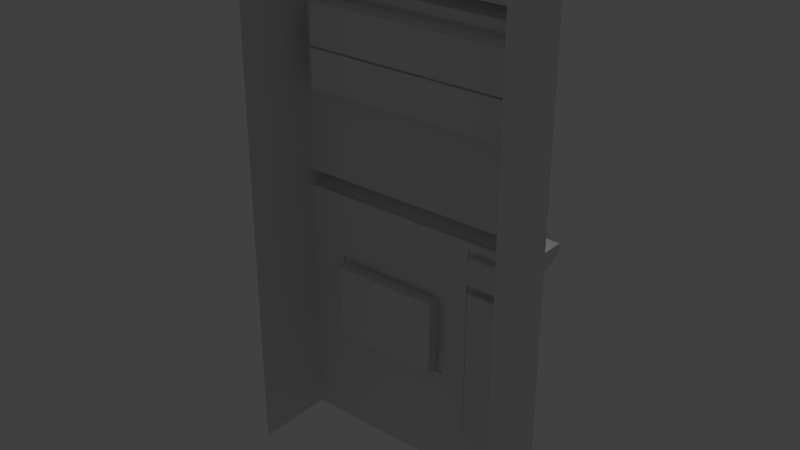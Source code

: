# Source: casa-01.blend  (saved by Blender 2.79.4; exported with 4.5.12 LTS)
import bpy
from mathutils import Matrix  # noqa: F401  (used for matrix-valued properties, if any)

bpy.ops.wm.read_factory_settings(use_empty=True)
scene = bpy.context.scene
scene.name = 'Scene'

# ---- collections
col_collection_1 = bpy.data.collections.new('Collection 1'); scene.collection.children.link(col_collection_1)

# ---- materials (node trees are filled in below, after node groups)
mat_material_002 = bpy.data.materials.new('Material.002')
mat_material_002.alpha_threshold = 0.0
mat_material_002.use_transparent_shadow = False
mat_material_002.roughness = 0.5

# ---- material node trees

# ---- world
world_world = bpy.data.worlds.new('World'); scene.world = world_world
world_world.color = (0.05088, 0.05088, 0.05088)
world_world.use_sun_shadow = False
world_world.sun_shadow_jitter_overblur = 0.0
world_world.cycles.sampling_method = 'MANUAL'

# ---- lights
light_hemi = bpy.data.lights.new('Hemi', 'SUN')
light_hemi.transmission_factor = 0.0
light_hemi.angle = 0.1993
light_hemi.energy = 1.0
light_hemi.shadow_buffer_clip_start = 0.5
light_hemi.shadow_soft_size = 0.1
light_hemi.shadow_cascade_max_distance = 1000.0

# ---- meshes
me_plane_001 = bpy.data.meshes.new('Plane.001')
me_plane_001.from_pydata([(-1.0, -1.0, 0.0), (1.0, -1.0, 0.0), (-1.0, 1.0, 0.0), (1.0, 1.0, 0.0), (-1.0, 0.02362, 0.0), (1.0, 0.02362, 0.0), (-1.0, -0.01181, 0.0), (1.0, -0.01181, 0.0), (-1.0, -0.03948, 0.0), (1.0, -0.03948, 0.0), (-1.0, -0.07097, 0.0), (1.0, -0.07097, 0.0), (-1.0, -0.2048, 0.0), (1.0, -0.2048, 0.0), (-1.0, -0.8032, 0.0), (1.0, -0.8032, 0.0), (1.0, 0.3583, 0.0), (-1.0, 0.3583, 0.0), (1.0, 0.695, 0.0), (-1.0, 0.695, 0.0), (1.0, 0.7311, 0.0), (-1.0, 0.7311, 0.0), (1.0, 0.7509, 0.0), (-1.0, 0.7509, 0.0), (1.0, 0.775, 0.0), (-1.0, 0.775, 0.0), (1.0, 0.8875, 0.0), (-1.0, 0.8875, 0.0), (1.0, 0.9317, 0.0), (-1.0, 0.9317, 0.0), (-0.8927, -1.0, 0.0), (-0.8927, 1.0, 0.0), (-0.8927, 0.02362, 0.0), (-0.8927, -0.03948, 0.0), (-0.8637, -0.08622, 3.617e-09), (-0.8637, -0.1896, 3.617e-09), (-0.8566, -0.7877, 5.399e-09), (-0.8592, 0.3769, 1.619e-06), (-0.8592, 0.6764, -1.619e-06), (-0.8927, 0.7311, 0.0), (-0.8927, 0.7509, 0.0), (-0.8927, 0.775, 0.0), (-0.8927, 0.8875, 0.0), (-0.8927, 0.9317, 0.0), (-0.4052, -1.0, 0.0), (-0.4052, 1.0, 0.0), (-0.4052, 0.02362, 0.0), (-0.4052, -0.03948, 0.0), (-0.4342, -0.08622, -3.617e-09), (-0.4342, -0.1896, -3.617e-09), (-0.4413, -0.7877, -5.404e-09), (-0.4052, 0.3769, 1.619e-06), (-0.4052, 0.6764, -1.619e-06), (-0.4052, 0.7311, 0.0), (-0.8927, 0.02362, 0.2524), (-0.4052, 0.775, 0.0), (-0.4052, 0.8875, 0.0), (-0.4052, 0.9317, 0.0), (-0.2154, -1.0, 0.0), (-0.2154, 1.0, 0.0), (-0.2154, 0.02362, 0.0), (-0.2154, -0.03948, 0.0), (-0.2154, -0.07097, 0.0), (-0.2154, -0.2048, 0.0), (-0.2154, -0.8032, 0.0), (-0.2154, 0.3769, 1.619e-06), (-0.2154, 0.6764, -1.619e-06), (-0.2154, 0.7311, 0.0), (1.0, 0.02362, 0.2524), (-0.2154, 0.775, 0.0), (-0.2154, 0.8875, 0.0), (-0.2154, 0.9317, 0.0), (0.7196, -1.0, 0.0), (0.7196, 1.0, 0.0), (0.7196, 0.02362, 0.0), (0.7196, -0.03948, 0.0), (0.7196, -0.07097, 0.0), (0.7196, -0.2048, 0.0), (0.7196, -0.8032, 0.0), (0.7196, 0.3769, 1.619e-06), (0.7196, 0.6764, -1.619e-06), (0.7196, 0.7311, 0.0), (1.0, -0.01181, 0.2524), (0.7196, 0.775, 0.0), (0.7196, 0.8875, 0.0), (0.7196, 0.9317, 0.0), (1.0, -0.6078, 0.0), (-1.0, -0.6078, 0.0), (-0.8566, -0.6078, 5.4e-09), (-0.4413, -0.6078, -5.402e-09), (-0.1641, -0.5903, 8.833e-09), (0.6683, -0.5903, -8.835e-09), (1.0, -0.2874, 0.0), (-0.8566, -0.2874, 5.403e-09), (-0.4413, -0.2874, -5.4e-09), (-0.1641, -0.305, 8.835e-09), (0.6683, -0.305, -8.833e-09), (-1.0, -0.2874, 0.0), (1.0, 0.7311, 0.08337), (1.0, 0.7509, 0.2388), (1.0, 0.775, 0.2388), (-0.4052, 0.7311, 0.08337), (-0.8927, 0.7311, 0.08337), (-0.4052, 0.7509, 0.2388), (-0.8927, 0.7509, 0.2388), (-0.4052, 0.775, 0.2388), (-0.8927, 0.775, 0.2388), (-0.2154, 0.7311, 0.08337), (-0.2154, 0.7509, 0.2388), (-0.2154, 0.775, 0.2388), (0.7196, 0.7311, 0.08337), (0.7196, 0.7509, 0.2388), (0.7196, 0.775, 0.2388), (-1.0, 0.02362, 0.2524), (-1.0, -0.01181, 0.2524), (1.0, -0.03948, 0.06916), (-0.8927, -0.01181, 0.2524), (-1.0, -0.03948, 0.06916), (-0.8927, -0.03948, 0.06916), (-0.4052, 0.02362, 0.2524), (-0.4052, -0.01181, 0.2524), (-0.4052, -0.03948, 0.06916), (-0.2154, 0.02362, 0.2524), (-0.2154, -0.01181, 0.2524), (-0.2154, -0.03948, 0.06916), (0.7196, 0.02362, 0.2524), (0.7196, -0.01181, 0.2524), (0.7196, -0.03948, 0.06916), (-0.4052, -0.07097, 0.0), (-0.8927, -0.07097, 0.0), (-0.4413, -0.2203, -5.399e-09), (-0.8566, -0.2203, 5.403e-09), (-0.4052, -0.2048, 0.0), (-0.8927, -0.2048, 0.0), (-0.4052, -0.8032, 0.0), (-0.8927, -0.8032, 0.0), (-0.8927, -0.2874, 0.0), (-0.4052, -0.2874, 0.0), (-0.8927, -0.6078, 0.0), (-0.4052, -0.6078, 0.0), (0.7196, -0.6078, 0.0), (-0.2154, -0.6078, 0.0), (-0.2154, -0.2874, 0.0), (0.7196, -0.2874, 0.0), (0.8598, -1.0, 0.0), (0.8598, 1.0, 0.0), (0.8598, 0.02362, 0.0), (0.8598, -0.03948, 0.0), (0.8598, -0.07097, 0.0), (0.8598, -0.2048, 0.0), (0.8598, -0.8032, 0.0), (0.8263, 0.3769, 1.619e-06), (0.8263, 0.6764, -1.619e-06), (0.8598, 0.7311, 0.0), (0.8598, 0.775, 0.0), (0.8598, 0.8875, 0.0), (0.8598, 0.9317, 0.0), (0.8598, -0.6078, 0.0), (0.8598, -0.2874, 0.0), (0.8598, 0.7311, 0.08337), (0.8598, 0.7509, 0.2388), (0.8598, 0.775, 0.2388), (0.8598, 0.02362, 0.2524), (0.8598, -0.01181, 0.2524), (0.8598, -0.03948, 0.06916), (-0.4052, 0.3583, 0.0), (-0.8927, 0.3583, 0.0), (-0.4052, 0.695, 0.0), (-0.8927, 0.695, 0.0), (-0.2154, 0.3583, 0.0), (-0.2154, 0.695, 0.0), (0.7196, 0.3583, 0.0), (0.7196, 0.695, 0.0), (0.8598, 0.3583, 0.0), (0.8598, 0.695, 0.0), (-0.4052, 0.3769, -0.2364), (-0.4052, 0.6764, -0.2364), (-0.2154, 0.3769, -0.2364), (-0.2154, 0.6764, -0.2364), (0.7196, 0.3769, -0.2364), (0.7196, 0.6764, -0.2364), (-0.8592, 0.3769, -0.2364), (-0.8592, 0.6764, -0.2364), (0.8263, 0.3769, -0.2364), (0.8263, 0.6764, -0.2364), (0.6683, -0.5903, -0.1459), (-0.1641, -0.5903, -0.1459), (-0.1641, -0.305, -0.1459), (0.6683, -0.305, -0.1459), (-0.4413, -0.6078, -0.06416), (-0.8566, -0.6078, -0.06416), (-0.4413, -0.2874, -0.06416), (-0.8566, -0.2874, -0.06416), (-0.4413, -0.2203, -0.06416), (-0.8566, -0.2203, -0.06416), (-0.4413, -0.7877, -0.06416), (-0.8566, -0.7877, -0.06416), (1.0, 0.9317, 0.09281), (1.0, 1.0, 0.2692), (-0.8927, 1.0, 0.2692), (-1.0, 1.0, 0.2692), (-1.0, 0.9317, 0.09281), (-0.8927, 0.9317, 0.09281), (-0.4052, 1.0, 0.2692), (-0.4052, 0.9317, 0.09281), (-0.2154, 1.0, 0.2692), (-0.2154, 0.9317, 0.09281), (0.7196, 1.0, 0.2692), (0.7196, 0.9317, 0.09281), (0.8598, 1.0, 0.2692), (0.8598, 0.9317, 0.09281), (1.0, 0.9547, 0.0), (-1.0, 0.9547, 0.0), (1.0, 0.9547, 0.2692), (-1.0, 0.9547, 0.2692), (-0.8927, 0.9547, 0.2692), (-0.4052, 0.9547, 0.2692), (-0.2154, 0.9547, 0.2692), (0.7196, 0.9547, 0.2692), (0.8598, 0.9547, 0.2692), (-1.0, 0.5266, 0.0), (1.0, 0.5266, 0.0), (-0.8927, 0.5266, 0.0), (0.8598, 0.5266, 0.0), (-0.8592, 0.5266, 0.0), (0.8263, 0.5266, 0.0), (-0.4052, 0.5266, -0.2364), (-0.2154, 0.5266, -0.2364), (0.7196, 0.5266, -0.2364), (-0.8592, 0.5266, -0.2364), (0.8263, 0.5266, -0.2364), (-1.0, 0.5182, 0.0), (1.0, 0.5182, 0.0), (-0.8927, 0.5182, 0.0), (0.8598, 0.5182, 0.0), (-0.8592, 0.5191, 8.094e-08), (0.8263, 0.5191, 8.094e-08), (-0.4052, 0.5191, -0.2364), (-0.2154, 0.5191, -0.2364), (0.7196, 0.5191, -0.2364), (-0.8592, 0.5191, -0.2364), (0.8263, 0.5191, -0.2364), (-0.4052, 0.5191, -0.2026), (-0.4052, 0.5266, -0.2026), (-0.2154, 0.5191, -0.2026), (-0.2154, 0.5266, -0.2026), (0.7196, 0.5191, -0.2026), (0.7196, 0.5266, -0.2026), (-0.8592, 0.5191, -0.2026), (-0.8592, 0.5266, -0.2026), (0.8263, 0.5191, -0.2026), (0.8263, 0.5266, -0.2026), (-0.4052, 0.3583, 0.0347), (-0.8927, 0.3583, 0.0347), (-0.4052, 0.695, 0.0347), (-0.8927, 0.695, 0.0347), (-0.8927, 0.5266, 0.0347), (-0.2154, 0.3583, 0.0347), (-0.2154, 0.695, 0.0347), (0.7196, 0.3583, 0.0347), (0.7196, 0.695, 0.0347), (0.8598, 0.3583, 0.0347), (0.8598, 0.695, 0.0347), (0.8598, 0.5266, 0.0347), (-0.4052, 0.3769, 0.0347), (-0.8592, 0.3769, 0.0347), (-0.4052, 0.6764, 0.0347), (-0.8592, 0.6764, 0.0347), (-0.8592, 0.5266, 0.0347), (-0.2154, 0.3769, 0.0347), (-0.2154, 0.6764, 0.0347), (0.7196, 0.3769, 0.0347), (0.7196, 0.6764, 0.0347), (0.8263, 0.3769, 0.0347), (0.8263, 0.6764, 0.0347), (0.8263, 0.5266, 0.0347), (-0.8927, 0.5182, 0.0347), (0.8598, 0.5182, 0.0347), (-0.8592, 0.5191, 0.0347), (0.8263, 0.5191, 0.0347), (-0.4068, -0.2067, 0.03126), (-0.8911, -0.2067, 0.03126), (-0.4068, -0.8009, 0.03126), (-0.8911, -0.8009, 0.03126), (-0.8911, -0.2887, 0.03126), (-0.4068, -0.2887, 0.03126), (-0.8911, -0.6069, 0.03126), (-0.4068, -0.6069, 0.03126), (-0.4427, -0.222, 0.03126), (-0.8552, -0.222, 0.03126), (-0.4427, -0.7856, 0.03126), (-0.8552, -0.7856, 0.03126), (-0.8552, -0.2887, 0.03126), (-0.4427, -0.2887, 0.03126), (-0.8552, -0.6069, 0.03126), (-0.4427, -0.6069, 0.03126), (-0.4139, -0.07338, 0.02726), (-0.884, -0.07338, 0.02726), (-0.4139, -0.2024, 0.02726), (-0.884, -0.2024, 0.02726), (-0.4419, -0.08808, 0.02726), (-0.856, -0.08808, 0.02726), (-0.4419, -0.1877, 0.02726), (-0.856, -0.1877, 0.02726), (-0.4342, -0.08622, -0.05547), (-0.8637, -0.08622, -0.05547), (-0.4342, -0.1896, -0.05547), (-0.8637, -0.1896, -0.05547), (0.7133, -0.6057, 0.02985), (-0.2091, -0.6057, 0.02985), (-0.2091, -0.2895, 0.02985), (0.7133, -0.2895, 0.02985), (0.6627, -0.5883, 0.02985), (-0.1585, -0.5883, 0.02985), (-0.1585, -0.3069, 0.02985), (0.6627, -0.3069, 0.02985), (1.0, -1.0, -0.9044), (1.0, 1.0, -0.9044), (1.0, 0.02361, -0.9044), (1.0, -0.01182, -0.9044), (1.0, -0.03949, -0.9044), (1.0, -0.07098, -0.9044), (1.0, -0.2048, -0.9044), (1.0, -0.8032, -0.9044), (1.0, 0.3583, -0.9044), (1.0, 0.695, -0.9044), (1.0, 0.7311, -0.9044), (1.0, 0.7509, -0.9044), (1.0, 0.775, -0.9044), (1.0, 0.8875, -0.9044), (1.0, 0.9317, -0.9044), (1.0, -0.6078, -0.9044), (1.0, -0.2874, -0.9044), (1.0, 0.9547, -0.9044), (1.0, 0.5266, -0.9044), (1.0, 0.5182, -0.9044), (-1.0, -1.0, -0.8153), (-1.0, 1.0, -0.8153), (-1.0, 0.02361, -0.8153), (-1.0, -0.01182, -0.8153), (-1.0, -0.03949, -0.8153), (-1.0, -0.07098, -0.8153), (-1.0, -0.2048, -0.8153), (-1.0, -0.8032, -0.8153), (-1.0, 0.3583, -0.8153), (-1.0, 0.695, -0.8153), (-1.0, 0.7311, -0.8153), (-1.0, 0.7509, -0.8153), (-1.0, 0.775, -0.8153), (-1.0, 0.8875, -0.8153), (-1.0, 0.9317, -0.8153), (-1.0, -0.6078, -0.8153), (-1.0, -0.2874, -0.8153), (-1.0, 0.9547, -0.8153), (-1.0, 0.5266, -0.8153), (-1.0, 0.5182, -0.8153), (1.0, 0.5266, -0.9088), (1.0, 0.5182, -0.9088)], [], [(59, 45, 203, 205), (60, 46, 119, 122), (4, 6, 114, 113), (148, 11, 9, 147), (149, 13, 11, 148), (158, 92, 13, 149), (144, 1, 15, 150), (146, 5, 16, 173), (223, 221, 18, 174), (174, 18, 20, 153), (22, 24, 100, 99), (40, 39, 102, 104), (154, 24, 26, 155), (155, 26, 28, 156), (27, 42, 43, 29), (25, 41, 42, 27), (23, 40, 41, 25), (21, 39, 40, 23), (19, 168, 39, 21), (220, 222, 168, 19), (4, 32, 166, 17), (0, 30, 135, 14), (97, 136, 133, 12), (12, 133, 129, 10), (10, 129, 33, 8), (74, 60, 122, 125), (146, 74, 125, 162), (73, 59, 205, 207), (42, 56, 57, 43), (41, 55, 56, 42), (154, 83, 112, 161), (69, 55, 105, 109), (168, 167, 53, 39), (52, 38, 182, 176), (32, 46, 165, 166), (30, 44, 134, 135), (94, 130, 193, 191), (34, 35, 307, 305), (129, 128, 47, 33), (32, 4, 113, 54), (7, 5, 68, 82), (145, 73, 207, 209), (56, 70, 71, 57), (55, 69, 70, 56), (67, 81, 110, 107), (41, 40, 104, 106), (167, 170, 67, 53), (66, 52, 176, 178), (46, 60, 169, 165), (44, 58, 64, 134), (137, 142, 63, 132), (132, 63, 62, 128), (128, 62, 61, 47), (8, 33, 118, 117), (33, 47, 121, 118), (43, 57, 204, 202), (70, 84, 85, 71), (69, 83, 84, 70), (39, 53, 101, 102), (83, 69, 109, 112), (170, 172, 81, 67), (79, 151, 183, 179), (60, 74, 171, 169), (58, 72, 78, 64), (142, 143, 77, 63), (63, 77, 76, 62), (62, 76, 75, 61), (6, 8, 117, 114), (47, 61, 124, 121), (29, 43, 202, 201), (64, 78, 140, 141), (134, 64, 141, 139), (50, 89, 189, 195), (14, 135, 138, 87), (150, 15, 86, 157), (91, 96, 188, 185), (139, 141, 142, 137), (89, 94, 191, 189), (87, 138, 136, 97), (157, 86, 92, 158), (159, 98, 99, 160), (160, 99, 100, 161), (104, 103, 105, 106), (102, 101, 103, 104), (103, 108, 109, 105), (101, 107, 108, 103), (108, 111, 112, 109), (107, 110, 111, 108), (53, 67, 107, 101), (20, 22, 99, 98), (153, 20, 98, 159), (55, 41, 106, 105), (163, 82, 68, 162), (164, 115, 82, 163), (117, 118, 116, 114), (114, 116, 54, 113), (118, 121, 120, 116), (116, 120, 119, 54), (121, 124, 123, 120), (120, 123, 122, 119), (124, 127, 126, 123), (123, 126, 125, 122), (9, 7, 82, 115), (46, 32, 54, 119), (147, 9, 115, 164), (61, 75, 127, 124), (48, 49, 302, 300), (34, 48, 300, 301), (128, 129, 297, 296), (35, 34, 301, 303), (93, 131, 289, 292), (137, 132, 280, 285), (135, 134, 282, 283), (138, 135, 283, 286), (50, 36, 291, 290), (132, 133, 281, 280), (131, 130, 288, 289), (94, 89, 295, 293), (143, 142, 310, 311), (141, 140, 308, 309), (91, 90, 313, 312), (96, 91, 312, 315), (75, 147, 164, 127), (127, 164, 163, 126), (126, 163, 162, 125), (81, 153, 159, 110), (111, 160, 161, 112), (110, 159, 160, 111), (140, 157, 158, 143), (78, 150, 157, 140), (24, 154, 161, 100), (5, 146, 162, 68), (84, 155, 156, 85), (83, 154, 155, 84), (172, 174, 153, 81), (37, 51, 175, 181), (74, 146, 173, 171), (72, 144, 150, 78), (143, 158, 149, 77), (77, 149, 148, 76), (76, 148, 147, 75), (57, 71, 206, 204), (66, 80, 272, 270), (235, 224, 268, 278), (172, 170, 258, 260), (79, 65, 269, 271), (234, 223, 263, 277), (169, 171, 259, 257), (52, 66, 270, 266), (222, 233, 276, 256), (65, 51, 264, 269), (170, 167, 254, 258), (229, 226, 176, 182), (226, 227, 178, 176), (227, 228, 180, 178), (228, 230, 184, 180), (152, 80, 180, 184), (65, 79, 179, 177), (235, 37, 181, 240), (225, 152, 184, 230), (80, 66, 178, 180), (51, 65, 177, 175), (186, 185, 188, 187), (90, 91, 185, 186), (96, 95, 187, 188), (95, 90, 186, 187), (192, 191, 193, 194), (196, 195, 189, 190), (190, 189, 191, 192), (36, 50, 195, 196), (93, 88, 190, 192), (88, 36, 196, 190), (131, 93, 192, 194), (130, 131, 194, 193), (219, 213, 198, 209), (214, 215, 199, 200), (215, 216, 203, 199), (216, 217, 205, 203), (217, 218, 207, 205), (218, 219, 209, 207), (45, 31, 199, 203), (3, 145, 209, 198), (211, 3, 198, 213), (31, 2, 200, 199), (156, 28, 197, 210), (85, 156, 210, 208), (71, 85, 208, 206), (212, 29, 201, 214), (2, 212, 214, 200), (28, 211, 213, 197), (208, 210, 219, 218), (206, 208, 218, 217), (204, 206, 217, 216), (202, 204, 216, 215), (201, 202, 215, 214), (210, 197, 213, 219), (236, 225, 230, 241), (38, 224, 229, 182), (226, 229, 249, 243), (229, 240, 248, 249), (237, 238, 244, 242), (227, 226, 243, 245), (224, 38, 267, 268), (165, 169, 257, 252), (231, 233, 222, 220), (234, 232, 221, 223), (173, 16, 232, 234), (17, 166, 233, 231), (38, 52, 266, 267), (181, 175, 237, 240), (175, 177, 238, 237), (177, 179, 239, 238), (179, 183, 241, 239), (151, 236, 241, 183), (224, 235, 240, 229), (236, 151, 273, 279), (246, 250, 251, 247), (244, 246, 247, 245), (242, 244, 245, 243), (248, 242, 243, 249), (230, 228, 247, 251), (238, 239, 246, 244), (241, 230, 251, 250), (228, 227, 245, 247), (239, 241, 250, 246), (240, 237, 242, 248), (264, 265, 253, 252), (267, 266, 254, 255), (268, 267, 255, 256), (269, 264, 252, 257), (266, 270, 258, 254), (271, 269, 257, 259), (270, 272, 260, 258), (273, 271, 259, 261), (272, 274, 262, 260), (279, 273, 261, 277), (274, 275, 263, 262), (278, 268, 256, 276), (265, 278, 276, 253), (275, 279, 277, 263), (171, 173, 261, 259), (223, 174, 262, 263), (225, 236, 279, 275), (151, 79, 271, 273), (174, 172, 260, 262), (80, 152, 274, 272), (152, 225, 275, 274), (233, 166, 253, 276), (168, 222, 256, 255), (173, 234, 277, 261), (166, 165, 252, 253), (51, 37, 265, 264), (37, 235, 278, 265), (167, 168, 255, 254), (289, 288, 280, 281), (290, 291, 283, 282), (292, 289, 281, 284), (288, 293, 285, 280), (291, 294, 286, 283), (295, 290, 282, 287), (294, 292, 284, 286), (293, 295, 287, 285), (134, 139, 287, 282), (133, 136, 284, 281), (130, 94, 293, 288), (136, 138, 286, 284), (36, 88, 294, 291), (89, 50, 290, 295), (139, 137, 285, 287), (88, 93, 292, 294), (301, 300, 296, 297), (302, 303, 299, 298), (303, 301, 297, 299), (300, 302, 298, 296), (133, 132, 298, 299), (49, 35, 303, 302), (129, 133, 299, 297), (132, 128, 296, 298), (307, 306, 304, 305), (48, 34, 305, 304), (49, 48, 304, 306), (35, 49, 306, 307), (312, 313, 309, 308), (313, 314, 310, 309), (315, 312, 308, 311), (314, 315, 311, 310), (140, 143, 311, 308), (95, 96, 315, 314), (90, 95, 314, 313), (142, 141, 309, 310), (86, 15, 323, 331), (9, 11, 321, 320), (24, 22, 327, 328), (5, 7, 319, 318), (15, 1, 316, 323), (211, 28, 330, 333), (20, 18, 325, 326), (11, 13, 322, 321), (92, 86, 331, 332), (16, 5, 318, 324), (26, 24, 328, 329), (232, 16, 324, 335), (7, 9, 320, 319), (22, 20, 326, 327), (3, 211, 333, 317), (13, 92, 332, 322), (18, 221, 334, 325), (28, 26, 329, 330), (19, 21, 346, 345), (29, 212, 353, 350), (4, 17, 344, 338), (14, 87, 351, 343), (87, 97, 352, 351), (97, 12, 342, 352), (25, 27, 349, 348), (10, 8, 340, 341), (231, 220, 354, 355), (212, 2, 337, 353), (21, 23, 347, 346), (6, 4, 338, 339), (0, 14, 343, 336), (220, 19, 345, 354), (17, 231, 355, 344), (27, 29, 350, 349), (12, 10, 341, 342), (23, 25, 348, 347), (8, 6, 339, 340), (221, 232, 357, 356)])
_uv = me_plane_001.uv_layers.new(name='UVMap')
_uv.uv.foreach_set('vector', [0.9316, 0.2954, 0.9316, 0.3415, 0.8661, 0.3415, 0.8661, 0.2954, 0.8404, 0.7814, 0.8404, 0.8275, 0.779, 0.8275, 0.779, 0.7814, 0.06549, 0.2373, 0.06549, 0.2459, 0.004083, 0.2459, 0.004083, 0.2373, 0.4899, 0.03407, 0.4899, 0.0, 0.4976, 0.0, 0.4976, 0.03407, 0.4573, 0.03407, 0.4573, 0.0, 0.4899, 0.0, 0.4899, 0.03407, 0.4373, 0.03407, 0.4373, 0.0, 0.4573, 0.0, 0.4573, 0.03407, 0.2639, 0.03407, 0.2639, 2.897e-08, 0.3118, 2.897e-08, 0.3118, 0.03407, 0.4976, 0.03407, 0.4976, 5.794e-08, 0.579, 5.794e-08, 0.579, 0.03407, 0.62, 0.03407, 0.62, 5.794e-08, 0.6609, 2.897e-08, 0.6609, 0.03407, 0.6609, 0.03407, 0.6609, 2.897e-08, 0.6697, 2.897e-08, 0.6697, 0.03407, 0.443, 0.5514, 0.4371, 0.5514, 0.4371, 0.4934, 0.443, 0.4934, 0.2732, 0.6314, 0.278, 0.6314, 0.278, 0.6517, 0.2732, 0.6895, 0.6804, 0.03407, 0.6804, 2.897e-08, 0.7078, 0.0, 0.7078, 0.03407, 0.7078, 0.03407, 0.7078, 0.0, 0.7185, 0.0, 0.7185, 0.03407, 0.7078, 0.486, 0.7078, 0.46, 0.7185, 0.46, 0.7185, 0.486, 0.6804, 0.486, 0.6804, 0.46, 0.7078, 0.46, 0.7078, 0.486, 0.6745, 0.486, 0.6745, 0.46, 0.6804, 0.46, 0.6804, 0.486, 0.6697, 0.486, 0.6697, 0.46, 0.6745, 0.46, 0.6745, 0.486, 0.6609, 0.486, 0.6609, 0.46, 0.6697, 0.46, 0.6697, 0.486, 0.62, 0.486, 0.62, 0.46, 0.6609, 0.46, 0.6609, 0.486, 0.4976, 0.486, 0.4976, 0.46, 0.579, 0.46, 0.579, 0.486, 0.2639, 0.486, 0.2639, 0.46, 0.3118, 0.46, 0.3118, 0.486, 0.4373, 0.486, 0.4373, 0.46, 0.4573, 0.46, 0.4573, 0.486, 0.4573, 0.486, 0.4573, 0.46, 0.4899, 0.46, 0.4899, 0.486, 0.4899, 0.486, 0.4899, 0.46, 0.4976, 0.46, 0.4976, 0.486, 0.8404, 0.5542, 0.8404, 0.7814, 0.779, 0.7814, 0.779, 0.5542, 0.8404, 0.5201, 0.8404, 0.5542, 0.779, 0.5542, 0.779, 0.5201, 0.9316, 0.06814, 0.9316, 0.2954, 0.8661, 0.2954, 0.8661, 0.06814, 0.7078, 0.46, 0.7078, 0.3415, 0.7185, 0.3415, 0.7185, 0.46, 0.6804, 0.46, 0.6804, 0.3415, 0.7078, 0.3415, 0.7078, 0.46, 0.19, 0.5201, 0.19, 0.5542, 0.1319, 0.5542, 0.1319, 0.5201, 0.19, 0.7814, 0.19, 0.8275, 0.1319, 0.8275, 0.1319, 0.7814, 0.6609, 0.46, 0.6609, 0.3415, 0.6697, 0.3415, 0.6697, 0.46, 0.1234, 0.7853, 0.1234, 0.8956, 0.06597, 0.8956, 0.06597, 0.7853, 0.4976, 0.46, 0.4976, 0.3415, 0.579, 0.3415, 0.579, 0.46, 0.2639, 0.46, 0.2639, 0.3415, 0.3118, 0.3415, 0.3118, 0.46, 0.2986, 0.8709, 0.2986, 0.8546, 0.3143, 0.8546, 0.3143, 0.8709, 0.732, 0.451, 0.732, 0.4761, 0.7185, 0.4761, 0.7185, 0.451, 0.4899, 0.46, 0.4899, 0.3415, 0.4976, 0.3415, 0.4976, 0.46, 0.8404, 0.946, 0.8404, 0.9721, 0.779, 0.9721, 0.779, 0.946, 0.559, 0.7262, 0.559, 0.7348, 0.4976, 0.7348, 0.4976, 0.7262, 0.9316, 0.03407, 0.9316, 0.06814, 0.8661, 0.06814, 0.8661, 0.03407, 0.7078, 0.3415, 0.7078, 0.2954, 0.7185, 0.2954, 0.7185, 0.3415, 0.6804, 0.3415, 0.6804, 0.2954, 0.7078, 0.2954, 0.7078, 0.3415, 0.8404, 0.7814, 0.8404, 0.5542, 0.8607, 0.5542, 0.8607, 0.7814, 0.2673, 0.6314, 0.2732, 0.6314, 0.2732, 0.6895, 0.2673, 0.6895, 0.6609, 0.3415, 0.6609, 0.2954, 0.6697, 0.2954, 0.6697, 0.3415, 0.1234, 0.7392, 0.1234, 0.7853, 0.06597, 0.7853, 0.06597, 0.7392, 0.4976, 0.3415, 0.4976, 0.2954, 0.579, 0.2954, 0.579, 0.3415, 0.2639, 0.3415, 0.2639, 0.2954, 0.3118, 0.2954, 0.3118, 0.3415, 0.4373, 0.3415, 0.4373, 0.2954, 0.4573, 0.2954, 0.4573, 0.3415, 0.4573, 0.3415, 0.4573, 0.2954, 0.4899, 0.2954, 0.4899, 0.3415, 0.4899, 0.3415, 0.4899, 0.2954, 0.4976, 0.2954, 0.4976, 0.3415, 0.3208, 0.9721, 0.3208, 0.946, 0.3376, 0.946, 0.3376, 0.9721, 0.3208, 0.946, 0.3208, 0.8275, 0.3376, 0.8275, 0.3376, 0.946, 0.8004, 0.46, 0.8004, 0.3415, 0.823, 0.3415, 0.823, 0.46, 0.7078, 0.2954, 0.7078, 0.06814, 0.7185, 0.06814, 0.7185, 0.2954, 0.6804, 0.2954, 0.6804, 0.06814, 0.7078, 0.06814, 0.7078, 0.2954, 0.8404, 0.946, 0.8404, 0.8275, 0.8607, 0.8275, 0.8607, 0.946, 0.19, 0.5542, 0.19, 0.7814, 0.1319, 0.7814, 0.1319, 0.5542, 0.6609, 0.2954, 0.6609, 0.06814, 0.6697, 0.06814, 0.6697, 0.2954, 0.008443, 0.512, 0.008443, 0.486, 0.06597, 0.486, 0.06597, 0.512, 0.4976, 0.2954, 0.4976, 0.06814, 0.579, 0.06814, 0.579, 0.2954, 0.2639, 0.2954, 0.2639, 0.06814, 0.3118, 0.06814, 0.3118, 0.2954, 0.4373, 0.2954, 0.4373, 0.06814, 0.4573, 0.06814, 0.4573, 0.2954, 0.4573, 0.2954, 0.4573, 0.06814, 0.4899, 0.06814, 0.4899, 0.2954, 0.4899, 0.2954, 0.4899, 0.06814, 0.4976, 0.06814, 0.4976, 0.2954, 0.06549, 0.2459, 0.06549, 0.2526, 0.04867, 0.2526, 0.004083, 0.2459, 0.3208, 0.8275, 0.3208, 0.7814, 0.3376, 0.7814, 0.3376, 0.8275, 0.8004, 0.486, 0.8004, 0.46, 0.823, 0.46, 0.823, 0.486, 0.3118, 0.2954, 0.3118, 0.06814, 0.3593, 0.06814, 0.3593, 0.2954, 0.3118, 0.3415, 0.3118, 0.2954, 0.3593, 0.2954, 0.3593, 0.3415, 0.2986, 0.9925, 0.2986, 0.9488, 0.3143, 0.9488, 0.3143, 0.9925, 0.3118, 0.486, 0.3118, 0.46, 0.3593, 0.46, 0.3593, 0.486, 0.3118, 0.03407, 0.3118, 2.897e-08, 0.3593, 2.897e-08, 0.3593, 0.03407, 0.7196, 0.855, 0.7196, 0.9243, 0.6841, 0.9243, 0.6841, 0.855, 0.3593, 0.3415, 0.3593, 0.2954, 0.4373, 0.2954, 0.4373, 0.3415, 0.2986, 0.9488, 0.2986, 0.8709, 0.3143, 0.8709, 0.3143, 0.9488, 0.3593, 0.486, 0.3593, 0.46, 0.4373, 0.46, 0.4373, 0.486, 0.3593, 0.03407, 0.3593, 2.897e-08, 0.4373, 0.0, 0.4373, 0.03407, 0.8607, 0.5201, 0.8607, 0.486, 0.8987, 0.486, 0.8987, 0.5201, 0.9803, 0.4259, 0.9803, 0.46, 0.9745, 0.46, 0.9745, 0.4259, 0.9803, 0.0, 0.9803, 0.1185, 0.9745, 0.1185, 0.9745, 0.0, 0.8607, 0.946, 0.8607, 0.8275, 0.8987, 0.8275, 0.8987, 0.946, 0.9803, 0.1185, 0.9803, 0.1646, 0.9745, 0.1646, 0.9745, 0.1185, 0.8607, 0.8275, 0.8607, 0.7814, 0.8987, 0.7814, 0.8987, 0.8275, 0.9803, 0.1646, 0.9803, 0.3918, 0.9745, 0.3918, 0.9745, 0.1646, 0.8607, 0.7814, 0.8607, 0.5542, 0.8987, 0.5542, 0.8987, 0.7814, 0.8404, 0.8275, 0.8404, 0.7814, 0.8607, 0.7814, 0.8607, 0.8275, 0.4478, 0.5514, 0.443, 0.5514, 0.443, 0.4934, 0.4478, 0.5312, 0.8404, 0.5201, 0.8404, 0.486, 0.8607, 0.486, 0.8607, 0.5201, 0.19, 0.8275, 0.19, 0.946, 0.1319, 0.946, 0.1319, 0.8275, 0.9461, 0.5201, 0.9461, 0.486, 0.9548, 0.486, 0.9548, 0.5201, 0.3376, 0.5201, 0.3376, 0.486, 0.3824, 0.486, 0.3824, 0.5201, 0.3376, 0.9721, 0.3376, 0.946, 0.3824, 0.946, 0.3824, 0.9721, 0.9461, 0.9721, 0.9461, 0.946, 0.9548, 0.946, 0.9548, 0.9721, 0.3376, 0.946, 0.3376, 0.8275, 0.3824, 0.8275, 0.3824, 0.946, 0.9461, 0.946, 0.9461, 0.8275, 0.9548, 0.8275, 0.9548, 0.946, 0.3376, 0.8275, 0.3376, 0.7814, 0.3824, 0.7814, 0.3824, 0.8275, 0.9461, 0.8275, 0.9461, 0.7814, 0.9548, 0.7814, 0.9548, 0.8275, 0.3376, 0.7814, 0.3376, 0.5542, 0.3824, 0.5542, 0.3824, 0.7814, 0.9461, 0.7814, 0.9461, 0.5542, 0.9548, 0.5542, 0.9548, 0.7814, 0.559, 0.7194, 0.559, 0.7262, 0.4976, 0.7262, 0.5422, 0.7194, 0.8404, 0.8275, 0.8404, 0.946, 0.779, 0.946, 0.779, 0.8275, 0.3208, 0.5201, 0.3208, 0.486, 0.3376, 0.486, 0.3376, 0.5201, 0.3208, 0.7814, 0.3208, 0.5542, 0.3376, 0.5542, 0.3376, 0.7814, 0.732, 0.451, 0.732, 0.4259, 0.7386, 0.4263, 0.7386, 0.4505, 0.9934, 0.6948, 0.9934, 0.5904, 1.0, 0.5923, 1.0, 0.6929, 0.987, 0.4642, 0.987, 0.3457, 0.9936, 0.3478, 0.9936, 0.4621, 0.732, 0.4761, 0.732, 0.451, 0.7386, 0.4515, 0.7386, 0.4757, 0.6765, 0.8713, 0.6765, 0.855, 0.6841, 0.8554, 0.6841, 0.8716, 0.3132, 0.7084, 0.3132, 0.6883, 0.3208, 0.6888, 0.3208, 0.7087, 0.7696, 0.9735, 0.7696, 0.855, 0.7773, 0.8554, 0.7773, 0.9731, 0.278, 0.584, 0.278, 0.6314, 0.2704, 0.6309, 0.2704, 0.5837, 0.03275, 0.8956, 0.03275, 0.9966, 0.02514, 0.9962, 0.02514, 0.896, 0.9879, 0.2272, 0.9879, 0.3457, 0.9803, 0.3453, 0.9803, 0.2276, 0.1163, 0.8956, 0.1163, 0.9966, 0.1087, 0.9962, 0.1087, 0.896, 0.2986, 0.8709, 0.2986, 0.9488, 0.291, 0.9486, 0.291, 0.8712, 0.9803, 0.2272, 0.9803, 0.0, 0.9876, 0.001534, 0.9876, 0.2257, 0.9871, 0.6948, 0.9871, 0.922, 0.9799, 0.9204, 0.9799, 0.6963, 0.2853, 0.486, 0.2853, 0.6883, 0.278, 0.687, 0.278, 0.4874, 0.7196, 0.9243, 0.7196, 0.855, 0.7269, 0.8554, 0.7269, 0.9238, 0.3208, 0.5542, 0.3208, 0.5201, 0.3376, 0.5201, 0.3376, 0.5542, 0.3376, 0.5542, 0.3376, 0.5201, 0.3824, 0.5201, 0.3824, 0.5542, 0.9461, 0.5542, 0.9461, 0.5201, 0.9548, 0.5201, 0.9548, 0.5542, 0.8404, 0.5542, 0.8404, 0.5201, 0.8607, 0.5201, 0.8607, 0.5542, 0.9803, 0.3918, 0.9803, 0.4259, 0.9745, 0.4259, 0.9745, 0.3918, 0.8607, 0.5542, 0.8607, 0.5201, 0.8987, 0.5201, 0.8987, 0.5542, 0.3593, 0.06814, 0.3593, 0.03407, 0.4373, 0.03407, 0.4373, 0.06814, 0.3118, 0.06814, 0.3118, 0.03407, 0.3593, 0.03407, 0.3593, 0.06814, 0.19, 0.486, 0.19, 0.5201, 0.1319, 0.5201, 0.1319, 0.486, 0.8404, 0.486, 0.8404, 0.5201, 0.779, 0.5201, 0.779, 0.486, 0.7078, 0.06814, 0.7078, 0.03407, 0.7185, 0.03407, 0.7185, 0.06814, 0.6804, 0.06814, 0.6804, 0.03407, 0.7078, 0.03407, 0.7078, 0.06814, 0.6609, 0.06814, 0.6609, 0.03407, 0.6697, 0.03407, 0.6697, 0.06814, 0.008443, 0.8956, 0.008443, 0.7853, 0.06597, 0.7853, 0.06597, 0.8956, 0.4976, 0.06814, 0.4976, 0.03407, 0.579, 0.03407, 0.579, 0.06814, 0.2639, 0.06814, 0.2639, 0.03407, 0.3118, 0.03407, 0.3118, 0.06814, 0.4373, 0.06814, 0.4373, 0.03407, 0.4573, 0.03407, 0.4573, 0.06814, 0.4573, 0.06814, 0.4573, 0.03407, 0.4899, 0.03407, 0.4899, 0.06814, 0.4899, 0.06814, 0.4899, 0.03407, 0.4976, 0.03407, 0.4976, 0.06814, 0.8004, 0.3415, 0.8004, 0.2954, 0.823, 0.2954, 0.823, 0.3415, 0.1234, 0.7392, 0.1234, 0.512, 0.1319, 0.512, 0.1319, 0.7392, 0.506, 0.8895, 0.506, 0.8914, 0.4976, 0.8914, 0.4976, 0.8895, 0.9632, 0.5201, 0.9632, 0.7473, 0.9548, 0.7473, 0.9548, 0.5201, 0.008443, 0.512, 0.008443, 0.7392, 4.079e-08, 0.7392, 5.438e-09, 0.512, 0.06524, 0.9345, 0.06524, 0.9365, 0.0568, 0.9365, 0.0568, 0.9345, 0.9716, 0.6506, 0.9716, 0.8778, 0.9632, 0.8778, 0.9632, 0.6506, 0.1234, 0.7853, 0.1234, 0.7392, 0.1319, 0.7392, 0.1319, 0.7853, 0.04836, 0.9365, 0.04836, 0.9345, 0.0568, 0.9345, 0.0568, 0.9365, 0.008443, 0.7392, 0.008443, 0.7853, 5.166e-08, 0.7853, 4.079e-08, 0.7392, 0.9632, 0.7473, 0.9632, 0.7934, 0.9548, 0.7934, 0.9548, 0.7473, 0.8987, 0.8956, 0.8987, 0.7853, 0.9351, 0.7853, 0.9351, 0.8956, 0.8987, 0.7853, 0.8987, 0.7392, 0.9351, 0.7392, 0.9351, 0.7853, 0.8987, 0.7392, 0.8987, 0.512, 0.9351, 0.512, 0.9351, 0.7392, 0.8987, 0.512, 0.8987, 0.486, 0.9351, 0.486, 0.9351, 0.512, 0.1234, 0.486, 0.1234, 0.512, 0.06597, 0.512, 0.06597, 0.486, 0.008443, 0.7392, 0.008443, 0.512, 0.06597, 0.512, 0.06597, 0.7392, 0.506, 0.8895, 0.506, 0.855, 0.5635, 0.855, 0.5635, 0.8895, 0.6211, 0.8914, 0.6211, 0.9278, 0.5635, 0.9278, 0.5635, 0.8914, 0.1234, 0.512, 0.1234, 0.7392, 0.06597, 0.7392, 0.06597, 0.512, 0.008443, 0.7853, 0.008443, 0.7392, 0.06597, 0.7392, 0.06597, 0.7853, 0.3824, 0.9735, 0.3824, 0.7712, 0.4518, 0.7712, 0.4518, 0.9735, 0.2853, 0.6883, 0.2853, 0.486, 0.3208, 0.486, 0.3208, 0.6883, 0.459, 0.9735, 0.459, 0.7712, 0.4945, 0.7712, 0.4945, 0.9735, 0.7624, 0.855, 0.7624, 0.9243, 0.7269, 0.9243, 0.7269, 0.855, 0.291, 0.8709, 0.19, 0.8709, 0.19, 0.8546, 0.291, 0.8546, 0.291, 0.9925, 0.19, 0.9925, 0.19, 0.9488, 0.291, 0.9488, 0.291, 0.9488, 0.19, 0.9488, 0.19, 0.8709, 0.291, 0.8709, 0.03275, 0.9966, 0.03275, 0.8956, 0.04836, 0.8956, 0.04836, 0.9966, 0.6765, 0.8713, 0.6765, 0.9491, 0.6609, 0.9491, 0.6609, 0.8713, 0.6765, 0.9491, 0.6765, 0.9929, 0.6609, 0.9929, 0.6609, 0.9491, 0.6765, 0.855, 0.6765, 0.8713, 0.6609, 0.8713, 0.6609, 0.855, 0.1163, 0.9966, 0.1163, 0.8956, 0.1319, 0.8956, 0.1319, 0.9966, 0.9351, 0.5201, 0.9351, 0.486, 0.9461, 0.486, 0.9461, 0.5201, 0.9351, 0.9721, 0.9351, 0.946, 0.9461, 0.946, 0.9461, 0.9721, 0.9351, 0.946, 0.9351, 0.8275, 0.9461, 0.8275, 0.9461, 0.946, 0.9351, 0.8275, 0.9351, 0.7814, 0.9461, 0.7814, 0.9461, 0.8275, 0.9351, 0.7814, 0.9351, 0.5542, 0.9461, 0.5542, 0.9461, 0.7814, 0.9351, 0.5542, 0.9351, 0.5201, 0.9461, 0.5201, 0.9461, 0.5542, 0.9316, 0.3415, 0.9316, 0.46, 0.8661, 0.46, 0.8661, 0.3415, 0.9316, 0.0, 0.9316, 0.03407, 0.8661, 0.03407, 0.8661, 1.448e-08, 0.3934, 0.5514, 0.3824, 0.5514, 0.3824, 0.486, 0.3934, 0.486, 0.9316, 0.46, 0.9316, 0.486, 0.8661, 0.486, 0.8661, 0.46, 0.8004, 0.03407, 0.8004, 0.0, 0.823, 2.897e-08, 0.823, 0.03407, 0.8004, 0.06814, 0.8004, 0.03407, 0.823, 0.03407, 0.823, 0.06814, 0.8004, 0.2954, 0.8004, 0.06814, 0.823, 0.06814, 0.823, 0.2954, 0.06549, 0.01101, 0.06549, 0.0166, 0.04291, 0.0166, 0.0, 0.01101, 0.06549, 2.897e-08, 0.06549, 0.01101, 0.0, 0.01101, 0.0, 0.0, 0.399, 0.5514, 0.3934, 0.5514, 0.3934, 0.486, 0.399, 0.5289, 0.823, 0.06814, 0.823, 0.03407, 0.8661, 0.03407, 0.8661, 0.06814, 0.823, 0.2954, 0.823, 0.06814, 0.8661, 0.06814, 0.8661, 0.2954, 0.823, 0.3415, 0.823, 0.2954, 0.8661, 0.2954, 0.8661, 0.3415, 0.823, 0.46, 0.823, 0.3415, 0.8661, 0.3415, 0.8661, 0.46, 0.823, 0.486, 0.823, 0.46, 0.8661, 0.46, 0.8661, 0.486, 0.823, 0.03407, 0.823, 2.897e-08, 0.8661, 2.897e-08, 0.8661, 0.03407, 0.6211, 0.8895, 0.6211, 0.8914, 0.5635, 0.8914, 0.5635, 0.8895, 0.506, 0.9278, 0.506, 0.8914, 0.5635, 0.8914, 0.5635, 0.9278, 0.9745, 0.2993, 0.9745, 0.4096, 0.9662, 0.4096, 0.9662, 0.2993, 0.2686, 0.486, 0.2704, 0.486, 0.2704, 0.4943, 0.2686, 0.4943, 0.9799, 0.5964, 0.9799, 0.6425, 0.9716, 0.6425, 0.9716, 0.5964, 0.9745, 0.2531, 0.9745, 0.2993, 0.9662, 0.2993, 0.9662, 0.2531, 0.506, 0.8914, 0.506, 0.9278, 0.4976, 0.9278, 0.4976, 0.8914, 0.9716, 0.6045, 0.9716, 0.6506, 0.9632, 0.6506, 0.9632, 0.6045, 0.6179, 0.486, 0.6179, 0.46, 0.62, 0.46, 0.62, 0.486, 0.6179, 0.03407, 0.6179, 5.794e-08, 0.62, 5.794e-08, 0.62, 0.03407, 0.579, 0.03407, 0.579, 5.794e-08, 0.6179, 5.794e-08, 0.6179, 0.03407, 0.579, 0.486, 0.579, 0.46, 0.6179, 0.46, 0.6179, 0.486, 0.1234, 0.8956, 0.1234, 0.7853, 0.1319, 0.7853, 0.1319, 0.8956, 0.9316, 0.4096, 0.9316, 0.2993, 0.9662, 0.2993, 0.9662, 0.4096, 0.9316, 0.2993, 0.9316, 0.2531, 0.9662, 0.2531, 0.9662, 0.2993, 0.9316, 0.2531, 0.9316, 0.02593, 0.9662, 0.02593, 0.9662, 0.2531, 0.9316, 0.02593, 0.9316, 1.448e-08, 0.9662, 0.0, 0.9662, 0.02593, 0.6211, 0.855, 0.6211, 0.8895, 0.5635, 0.8895, 0.5635, 0.855, 0.506, 0.8914, 0.506, 0.8895, 0.5635, 0.8895, 0.5635, 0.8914, 0.6211, 0.8895, 0.6211, 0.855, 0.6295, 0.855, 0.6295, 0.8895, 0.9936, 0.08051, 0.9936, 0.05459, 0.9954, 0.05459, 0.9954, 0.08051, 0.9936, 0.3077, 0.9936, 0.08051, 0.9954, 0.08051, 0.9954, 0.3077, 0.9936, 0.3538, 0.9936, 0.3077, 0.9954, 0.3077, 0.9954, 0.3538, 0.9936, 0.4642, 0.9936, 0.3538, 0.9954, 0.3538, 0.9954, 0.4642, 0.9745, 2.462e-07, 0.9745, 0.02593, 0.9662, 0.02593, 0.9662, 0.0, 0.9799, 0.6425, 0.9799, 0.8697, 0.9716, 0.8697, 0.9716, 0.6425, 0.2686, 0.4943, 0.2704, 0.4943, 0.2704, 0.5025, 0.2686, 0.5025, 0.9745, 0.02593, 0.9745, 0.2531, 0.9662, 0.2531, 0.9662, 0.02593, 0.9799, 0.8697, 0.9799, 0.8956, 0.9716, 0.8956, 0.9716, 0.8697, 0.9799, 0.486, 0.9799, 0.5964, 0.9716, 0.5964, 0.9716, 0.486, 0.723, 0.3074, 0.723, 0.4177, 0.7185, 0.4259, 0.7185, 0.3074, 0.7959, 0.4177, 0.7959, 0.3074, 0.8004, 0.3074, 0.8004, 0.4259, 0.7595, 0.4177, 0.7959, 0.4177, 0.8004, 0.4259, 0.7595, 0.4259, 0.723, 0.2613, 0.723, 0.3074, 0.7185, 0.3074, 0.7185, 0.2613, 0.7959, 0.3074, 0.7959, 0.2613, 0.8004, 0.2613, 0.8004, 0.3074, 0.723, 0.03407, 0.723, 0.2613, 0.7185, 0.2613, 0.7185, 0.03407, 0.7959, 0.2613, 0.7959, 0.03407, 0.8004, 0.03407, 0.8004, 0.2613, 0.723, 0.008143, 0.723, 0.03407, 0.7185, 0.03407, 0.7185, 1.448e-08, 0.7959, 0.03407, 0.7959, 0.008143, 0.8004, 0.0, 0.8004, 0.03407, 0.7577, 0.008143, 0.723, 0.008143, 0.7185, 1.448e-08, 0.7574, 0.0, 0.7959, 0.008143, 0.7595, 0.008143, 0.7595, 0.0, 0.8004, 0.0, 0.7577, 0.4177, 0.7595, 0.4177, 0.7595, 0.4259, 0.7574, 0.4259, 0.723, 0.4177, 0.7577, 0.4177, 0.7574, 0.4259, 0.7185, 0.4259, 0.7595, 0.008143, 0.7577, 0.008143, 0.7574, 0.0, 0.7595, 0.0, 0.9716, 0.8778, 0.9716, 0.9119, 0.9632, 0.9119, 0.9632, 0.8778, 0.06524, 0.9365, 0.06524, 0.9775, 0.0568, 0.9775, 0.0568, 0.9365, 0.6211, 0.8914, 0.6211, 0.8895, 0.6295, 0.8895, 0.6295, 0.8914, 0.008443, 0.486, 0.008443, 0.512, 5.438e-09, 0.512, 0.0, 0.486, 0.9632, 0.486, 0.9632, 0.5201, 0.9548, 0.5201, 0.9548, 0.486, 0.1234, 0.512, 0.1234, 0.486, 0.1319, 0.486, 0.1319, 0.512, 0.6211, 0.9278, 0.6211, 0.8914, 0.6295, 0.8914, 0.6295, 0.9278, 0.04836, 0.9345, 0.04836, 0.8956, 0.0568, 0.8956, 0.0568, 0.9345, 0.04836, 0.9775, 0.04836, 0.9365, 0.0568, 0.9365, 0.0568, 0.9775, 0.06524, 0.8956, 0.06524, 0.9345, 0.0568, 0.9345, 0.0568, 0.8956, 0.9716, 0.486, 0.9716, 0.6045, 0.9632, 0.6045, 0.9632, 0.486, 0.008443, 0.7853, 0.008443, 0.8956, 6.707e-08, 0.8956, 5.166e-08, 0.7853, 0.506, 0.855, 0.506, 0.8895, 0.4976, 0.8895, 0.4976, 0.855, 0.9632, 0.7934, 0.9632, 0.9119, 0.9548, 0.9119, 0.9548, 0.7934, 0.2991, 0.7139, 0.1987, 0.7139, 0.19, 0.7102, 0.3078, 0.7102, 0.1987, 0.8509, 0.2991, 0.8509, 0.3078, 0.8546, 0.19, 0.8546, 0.2991, 0.7301, 0.2991, 0.7139, 0.3078, 0.7102, 0.3078, 0.7301, 0.1987, 0.7139, 0.1987, 0.7301, 0.19, 0.7301, 0.19, 0.7102, 0.2991, 0.8509, 0.2991, 0.8074, 0.3078, 0.8074, 0.3078, 0.8546, 0.1987, 0.8074, 0.1987, 0.8509, 0.19, 0.8546, 0.19, 0.8074, 0.2991, 0.8074, 0.2991, 0.7301, 0.3078, 0.7301, 0.3078, 0.8074, 0.1987, 0.7301, 0.1987, 0.8074, 0.19, 0.8074, 0.19, 0.7301, 0.3132, 0.8337, 0.3132, 0.7863, 0.3208, 0.7861, 0.3208, 0.8332, 0.278, 0.486, 0.278, 0.5061, 0.2704, 0.5064, 0.2704, 0.4865, 0.2986, 0.8546, 0.2986, 0.8709, 0.291, 0.8712, 0.291, 0.855, 0.278, 0.5061, 0.278, 0.584, 0.2704, 0.5837, 0.2704, 0.5064, 0.6765, 0.9929, 0.6765, 0.9491, 0.6841, 0.9489, 0.6841, 0.9923, 0.2986, 0.9488, 0.2986, 0.9925, 0.291, 0.992, 0.291, 0.9486, 0.3132, 0.7863, 0.3132, 0.7084, 0.3208, 0.7087, 0.3208, 0.7861, 0.6765, 0.9491, 0.6765, 0.8713, 0.6841, 0.8716, 0.6841, 0.9489, 0.6331, 0.8618, 0.6331, 0.9624, 0.6295, 0.9692, 0.6295, 0.855, 0.6573, 0.9624, 0.6573, 0.8618, 0.6609, 0.855, 0.6609, 0.9692, 0.6573, 0.8618, 0.6331, 0.8618, 0.6295, 0.855, 0.6609, 0.855, 0.6331, 0.9624, 0.6573, 0.9624, 0.6609, 0.9692, 0.6295, 0.9692, 0.987, 0.3457, 0.987, 0.4642, 0.9803, 0.4621, 0.9803, 0.3478, 0.9865, 0.486, 0.9865, 0.5904, 0.9799, 0.5885, 0.9799, 0.4879, 0.7453, 0.4584, 0.7453, 0.4259, 0.7519, 0.4265, 0.7519, 0.4578, 0.7386, 0.4584, 0.7386, 0.4259, 0.7453, 0.4265, 0.7453, 0.4578, 0.02514, 0.8956, 0.02514, 1.0, 9.064e-09, 1.0, 0.0, 0.8956, 0.9934, 0.5904, 0.9934, 0.6948, 0.9799, 0.6948, 0.9799, 0.5904, 0.732, 0.4259, 0.732, 0.451, 0.7185, 0.451, 0.7185, 0.4259, 0.9865, 0.5904, 0.9865, 0.486, 1.0, 0.486, 1.0, 0.5904, 0.1942, 0.4983, 0.1942, 0.6979, 0.19, 0.7102, 0.19, 0.486, 0.1942, 0.6979, 0.2627, 0.6979, 0.2669, 0.7102, 0.19, 0.7102, 0.2627, 0.4983, 0.1942, 0.4983, 0.19, 0.486, 0.2669, 0.486, 0.2627, 0.6979, 0.2627, 0.4983, 0.2669, 0.486, 0.2669, 0.7102, 0.1087, 0.8956, 0.1087, 0.9735, 0.1014, 0.973, 0.1014, 0.8962, 0.459, 0.7712, 0.459, 0.9735, 0.4518, 0.9722, 0.4518, 0.7726, 0.7624, 0.9243, 0.7624, 0.855, 0.7696, 0.8554, 0.7696, 0.9238, 0.1014, 0.8956, 0.1014, 0.9735, 0.09419, 0.973, 0.09419, 0.8962, 0.559, 0.5813, 0.559, 0.5339, 0.779, 0.5339, 0.779, 0.5813, 0.559, 0.7194, 0.559, 0.7118, 0.779, 0.7118, 0.779, 0.7194, 0.4371, 0.5514, 0.443, 0.5514, 0.443, 0.7712, 0.4371, 0.7712, 0.559, 0.7348, 0.559, 0.7262, 0.779, 0.7262, 0.779, 0.7348, 0.559, 0.5339, 0.559, 0.486, 0.779, 0.486, 0.779, 0.5339, 0.3934, 0.5514, 0.399, 0.5514, 0.399, 0.7712, 0.3934, 0.7712, 0.4478, 0.5514, 0.4566, 0.5514, 0.4566, 0.7712, 0.4478, 0.7712, 0.559, 0.7118, 0.559, 0.6793, 0.779, 0.6793, 0.779, 0.7118, 0.559, 0.6592, 0.559, 0.5813, 0.779, 0.5813, 0.779, 0.6592, 0.559, 0.8161, 0.559, 0.7348, 0.779, 0.7348, 0.779, 0.8161, 0.4098, 0.5514, 0.4371, 0.5514, 0.4371, 0.7712, 0.4098, 0.7712, 0.559, 0.855, 0.559, 0.8161, 0.779, 0.8161, 0.779, 0.855, 0.559, 0.7262, 0.559, 0.7194, 0.779, 0.7194, 0.779, 0.7262, 0.443, 0.5514, 0.4478, 0.5514, 0.4478, 0.7712, 0.443, 0.7712, 0.3824, 0.5514, 0.3934, 0.5514, 0.3934, 0.7712, 0.3824, 0.7712, 0.559, 0.6793, 0.559, 0.6592, 0.779, 0.6592, 0.779, 0.6793, 0.4566, 0.5514, 0.4976, 0.5514, 0.4976, 0.7712, 0.4566, 0.7712, 0.399, 0.5514, 0.4098, 0.5514, 0.4098, 0.7712, 0.399, 0.7712, 0.06549, 0.07412, 0.06549, 0.06535, 0.2639, 0.06535, 0.2639, 0.07413, 0.06549, 0.0166, 0.06549, 0.01101, 0.2639, 0.01101, 0.2639, 0.0166, 0.06549, 0.2373, 0.06549, 0.1559, 0.2639, 0.156, 0.2639, 0.2373, 0.06549, 0.4382, 0.06549, 0.3907, 0.2639, 0.3907, 0.2639, 0.4382, 0.06549, 0.3907, 0.06549, 0.3129, 0.2639, 0.3129, 0.2639, 0.3907, 0.06549, 0.3129, 0.06549, 0.2928, 0.2639, 0.2928, 0.2639, 0.3129, 0.06549, 0.05468, 0.06549, 0.02734, 0.2639, 0.02734, 0.2639, 0.05468, 0.06549, 0.2603, 0.06549, 0.2526, 0.2639, 0.2526, 0.2639, 0.2603, 0.06549, 0.1171, 0.06549, 0.115, 0.2639, 0.115, 0.2639, 0.1171, 0.06549, 0.01101, 0.06549, 2.897e-08, 0.2639, 2.404e-06, 0.2639, 0.01101, 0.06549, 0.06535, 0.06549, 0.06054, 0.2639, 0.06054, 0.2639, 0.06535, 0.06549, 0.2459, 0.06549, 0.2373, 0.2639, 0.2373, 0.2639, 0.2459, 0.06549, 0.486, 0.06549, 0.4382, 0.2639, 0.4382, 0.2639, 0.486, 0.06549, 0.115, 0.06549, 0.07412, 0.2639, 0.07413, 0.2639, 0.115, 0.06549, 0.1559, 0.06549, 0.1171, 0.2639, 0.1171, 0.2639, 0.156, 0.06549, 0.02734, 0.06549, 0.0166, 0.2639, 0.0166, 0.2639, 0.02734, 0.06549, 0.2928, 0.06549, 0.2603, 0.2639, 0.2603, 0.2639, 0.2928, 0.06549, 0.06054, 0.06549, 0.05468, 0.2639, 0.05468, 0.2639, 0.06054, 0.06549, 0.2526, 0.06549, 0.2459, 0.2639, 0.2459, 0.2639, 0.2526, 0.9892, 0.9156, 0.9871, 0.9156, 0.9871, 0.6948, 0.9892, 0.6948])
me_plane_001.materials.append(mat_material_002)
me_plane_001.use_remesh_preserve_volume = False
me_plane_001.use_remesh_preserve_attributes = False
me_plane_001.use_mirror_vertex_groups = False
me_plane_001.update()

# ---- objects
ob_hemi = bpy.data.objects.new('Hemi', light_hemi)
ob_plane_051 = bpy.data.objects.new('Plane.051', me_plane_001)

# ---- transforms, parenting, visibility, modifiers, constraints
ob_hemi.location = (-5.384, 4.856, 0.9067)
ob_hemi.rotation_euler = (-0.8007, 1.355, 1.357)
ob_hemi.lineart.crease_threshold = 0.0
ob_plane_051.location = (-0.007534, 0.3136, 2.595)
ob_plane_051.rotation_euler = (1.571, -0.0, 3.142)
ob_plane_051.scale = (1.5, 3.0, 1.0)
ob_plane_051.lineart.crease_threshold = 0.0

# ---- collection membership
col_collection_1.objects.link(ob_hemi)
col_collection_1.objects.link(ob_plane_051)

# ---- scene / render settings (as saved in the file)
scene.frame_start = 1; scene.frame_end = 250; scene.frame_set(1)
scene.render.engine = 'BLENDER_EEVEE_NEXT'
scene.render.resolution_percentage = 50
scene.render.dither_intensity = 0.0
scene.cycles.use_denoising = False
scene.cycles.samples = 128
scene.cycles.sampling_pattern = 'TABULATED_SOBOL'
scene.cycles.use_adaptive_sampling = False
scene.cycles.use_light_tree = False
scene.cycles.blur_glossy = 0.0
scene.cycles.sample_clamp_indirect = 0.0
scene.view_settings.view_transform = 'Standard'
bpy.context.view_layer.update()

# ---- added for rendering (the .blend has no active camera): camera
cam_auto = bpy.data.cameras.new('AutoCamera')
cam_auto.lens = 50.0
cam_auto.sensor_width = 36.0
cam_auto.clip_end = 1000.0
ob_auto_camera = bpy.data.objects.new('AutoCamera', cam_auto)
scene.collection.objects.link(ob_auto_camera)
ob_auto_camera.location = (6.29421, -7.56833, 7.6365)
ob_auto_camera.rotation_euler = (1.09748, -7.21219e-08, 0.694738)
scene.camera = ob_auto_camera
bpy.context.view_layer.update()
